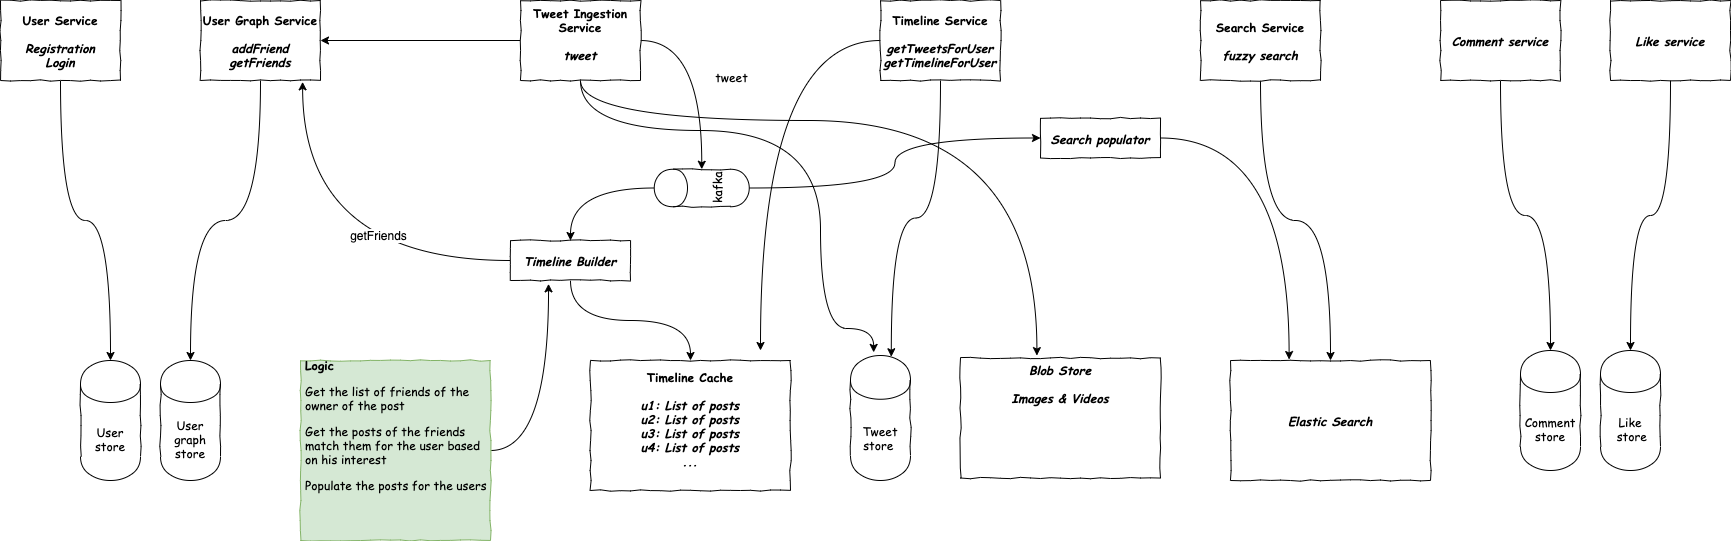

The diagram above was exported from draw.io. Its source (the exported page's mxGraphModel, read from the mxfile embedded in the PNG):
<mxGraphModel dx="1421" dy="636" grid="1" gridSize="10" guides="1" tooltips="1" connect="1" arrows="1" fold="1" page="0" pageScale="1" pageWidth="827" pageHeight="1169" math="0" shadow="0">
  <root>
    <mxCell id="0" />
    <mxCell id="1" parent="0" />
    <mxCell id="wjjfX_bljmPuRytGZC1q-5" style="edgeStyle=orthogonalEdgeStyle;orthogonalLoop=1;jettySize=auto;html=1;entryX=0.5;entryY=0;entryDx=0;entryDy=0;fontFamily=Comic Sans MS;fontSize=12;curved=1;" parent="1" source="wjjfX_bljmPuRytGZC1q-3" target="wjjfX_bljmPuRytGZC1q-4" edge="1">
      <mxGeometry relative="1" as="geometry" />
    </mxCell>
    <mxCell id="wjjfX_bljmPuRytGZC1q-3" value="User Service&lt;br style=&quot;font-size: 12px;&quot;&gt;&lt;br style=&quot;font-size: 12px;&quot;&gt;&lt;i style=&quot;font-size: 12px;&quot;&gt;Registration&lt;br style=&quot;font-size: 12px;&quot;&gt;Login&lt;/i&gt;" style="html=1;whiteSpace=wrap;comic=1;strokeWidth=1;fontFamily=Comic Sans MS;fontStyle=1;labelPosition=center;verticalLabelPosition=middle;align=center;verticalAlign=middle;fontSize=12;" parent="1" vertex="1">
      <mxGeometry x="-240" y="40" width="120" height="80" as="geometry" />
    </mxCell>
    <mxCell id="wjjfX_bljmPuRytGZC1q-4" value="User store" style="shape=cylinder;whiteSpace=wrap;html=1;boundedLbl=1;backgroundOutline=1;comic=1;strokeWidth=1;fontFamily=Comic Sans MS;fontSize=12;" parent="1" vertex="1">
      <mxGeometry x="-160" y="400" width="60" height="120" as="geometry" />
    </mxCell>
    <mxCell id="wjjfX_bljmPuRytGZC1q-9" style="edgeStyle=orthogonalEdgeStyle;curved=1;orthogonalLoop=1;jettySize=auto;html=1;entryX=0.5;entryY=0;entryDx=0;entryDy=0;fontFamily=Comic Sans MS;fontSize=12;" parent="1" source="wjjfX_bljmPuRytGZC1q-6" target="wjjfX_bljmPuRytGZC1q-8" edge="1">
      <mxGeometry relative="1" as="geometry" />
    </mxCell>
    <mxCell id="wjjfX_bljmPuRytGZC1q-6" value="User Graph Service&lt;br style=&quot;font-size: 12px&quot;&gt;&lt;br style=&quot;font-size: 12px&quot;&gt;&lt;i style=&quot;font-size: 12px&quot;&gt;addFriend&lt;br style=&quot;font-size: 12px&quot;&gt;getFriends&lt;br style=&quot;font-size: 12px&quot;&gt;&lt;/i&gt;" style="html=1;whiteSpace=wrap;comic=1;strokeWidth=1;fontFamily=Comic Sans MS;fontStyle=1;labelPosition=center;verticalLabelPosition=middle;align=center;verticalAlign=middle;fontSize=12;" parent="1" vertex="1">
      <mxGeometry x="-40" y="40" width="120" height="80" as="geometry" />
    </mxCell>
    <mxCell id="wjjfX_bljmPuRytGZC1q-8" value="User graph store" style="shape=cylinder;whiteSpace=wrap;html=1;boundedLbl=1;backgroundOutline=1;comic=1;strokeWidth=1;fontFamily=Comic Sans MS;fontSize=12;" parent="1" vertex="1">
      <mxGeometry x="-80" y="400" width="60" height="120" as="geometry" />
    </mxCell>
    <mxCell id="wjjfX_bljmPuRytGZC1q-12" style="edgeStyle=orthogonalEdgeStyle;curved=1;orthogonalLoop=1;jettySize=auto;html=1;entryX=0.386;entryY=-0.025;entryDx=0;entryDy=0;entryPerimeter=0;fontFamily=Comic Sans MS;fontSize=12;" parent="1" source="wjjfX_bljmPuRytGZC1q-10" target="wjjfX_bljmPuRytGZC1q-11" edge="1">
      <mxGeometry relative="1" as="geometry">
        <Array as="points">
          <mxPoint x="340" y="170" />
          <mxPoint x="580" y="170" />
          <mxPoint x="580" y="368" />
        </Array>
      </mxGeometry>
    </mxCell>
    <mxCell id="wjjfX_bljmPuRytGZC1q-16" style="edgeStyle=orthogonalEdgeStyle;curved=1;orthogonalLoop=1;jettySize=auto;html=1;entryX=1;entryY=0.5;entryDx=0;entryDy=0;fontFamily=Comic Sans MS;fontSize=12;" parent="1" source="wjjfX_bljmPuRytGZC1q-10" target="wjjfX_bljmPuRytGZC1q-6" edge="1">
      <mxGeometry relative="1" as="geometry" />
    </mxCell>
    <mxCell id="wjjfX_bljmPuRytGZC1q-17" style="edgeStyle=orthogonalEdgeStyle;curved=1;orthogonalLoop=1;jettySize=auto;html=1;entryX=1;entryY=0.5;entryDx=0;entryDy=0;fontFamily=Comic Sans MS;fontSize=12;" parent="1" source="wjjfX_bljmPuRytGZC1q-10" target="wjjfX_bljmPuRytGZC1q-15" edge="1">
      <mxGeometry relative="1" as="geometry" />
    </mxCell>
    <mxCell id="wjjfX_bljmPuRytGZC1q-21" value="tweet" style="text;html=1;align=center;verticalAlign=middle;resizable=0;points=[];labelBackgroundColor=#ffffff;fontSize=12;fontFamily=Comic Sans MS;" parent="wjjfX_bljmPuRytGZC1q-17" vertex="1" connectable="0">
      <mxGeometry x="0.0259" y="29" relative="1" as="geometry">
        <mxPoint as="offset" />
      </mxGeometry>
    </mxCell>
    <mxCell id="wjjfX_bljmPuRytGZC1q-26" style="edgeStyle=orthogonalEdgeStyle;curved=1;orthogonalLoop=1;jettySize=auto;html=1;entryX=0.382;entryY=-0.02;entryDx=0;entryDy=0;entryPerimeter=0;fontFamily=Comic Sans MS;fontSize=12;" parent="1" source="wjjfX_bljmPuRytGZC1q-10" target="wjjfX_bljmPuRytGZC1q-25" edge="1">
      <mxGeometry relative="1" as="geometry">
        <Array as="points">
          <mxPoint x="340" y="160" />
          <mxPoint x="796" y="160" />
        </Array>
      </mxGeometry>
    </mxCell>
    <mxCell id="wjjfX_bljmPuRytGZC1q-10" value="Tweet Ingestion Service&lt;br style=&quot;font-size: 12px&quot;&gt;&lt;br style=&quot;font-size: 12px&quot;&gt;&lt;i style=&quot;font-size: 12px&quot;&gt;tweet&lt;br style=&quot;font-size: 12px&quot;&gt;&lt;br style=&quot;font-size: 12px&quot;&gt;&lt;/i&gt;" style="html=1;whiteSpace=wrap;comic=1;strokeWidth=1;fontFamily=Comic Sans MS;fontStyle=1;labelPosition=center;verticalLabelPosition=middle;align=center;verticalAlign=middle;fontSize=12;" parent="1" vertex="1">
      <mxGeometry x="280" y="40" width="120" height="80" as="geometry" />
    </mxCell>
    <mxCell id="wjjfX_bljmPuRytGZC1q-11" value="Tweet store&amp;nbsp;" style="shape=cylinder;whiteSpace=wrap;html=1;boundedLbl=1;backgroundOutline=1;comic=1;strokeWidth=1;fontFamily=Comic Sans MS;fontSize=12;" parent="1" vertex="1">
      <mxGeometry x="610" y="395" width="60" height="125" as="geometry" />
    </mxCell>
    <mxCell id="wjjfX_bljmPuRytGZC1q-14" value="Timeline Cache&lt;br style=&quot;font-size: 12px&quot;&gt;&lt;br style=&quot;font-size: 12px&quot;&gt;&lt;i style=&quot;font-size: 12px&quot;&gt;u1: List of posts&lt;br style=&quot;font-size: 12px&quot;&gt;&lt;/i&gt;&lt;i style=&quot;font-size: 12px&quot;&gt;u2: List of posts&lt;br style=&quot;font-size: 12px&quot;&gt;&lt;/i&gt;&lt;i style=&quot;font-size: 12px&quot;&gt;u3: List of posts&lt;br style=&quot;font-size: 12px&quot;&gt;&lt;/i&gt;&lt;i style=&quot;font-size: 12px&quot;&gt;u4: List of posts&lt;br style=&quot;font-size: 12px&quot;&gt;&lt;/i&gt;&lt;i style=&quot;font-size: 12px&quot;&gt;...&lt;br style=&quot;font-size: 12px&quot;&gt;&lt;br style=&quot;font-size: 12px&quot;&gt;&lt;/i&gt;" style="html=1;whiteSpace=wrap;comic=1;strokeWidth=1;fontFamily=Comic Sans MS;fontStyle=1;labelPosition=center;verticalLabelPosition=middle;align=center;verticalAlign=middle;fontSize=12;" parent="1" vertex="1">
      <mxGeometry x="350" y="400" width="200" height="130" as="geometry" />
    </mxCell>
    <mxCell id="wjjfX_bljmPuRytGZC1q-19" style="edgeStyle=orthogonalEdgeStyle;curved=1;orthogonalLoop=1;jettySize=auto;html=1;entryX=0.5;entryY=0;entryDx=0;entryDy=0;fontFamily=Comic Sans MS;fontSize=12;" parent="1" source="wjjfX_bljmPuRytGZC1q-15" target="wjjfX_bljmPuRytGZC1q-18" edge="1">
      <mxGeometry relative="1" as="geometry" />
    </mxCell>
    <mxCell id="iumqp8yY75Zo468b36FK-2" style="edgeStyle=orthogonalEdgeStyle;curved=1;orthogonalLoop=1;jettySize=auto;html=1;entryX=0;entryY=0.5;entryDx=0;entryDy=0;" parent="1" source="wjjfX_bljmPuRytGZC1q-15" target="CZ3t-ca7x-TJpPX9jHaT-3" edge="1">
      <mxGeometry relative="1" as="geometry" />
    </mxCell>
    <mxCell id="wjjfX_bljmPuRytGZC1q-15" value="kafka" style="shape=cylinder;whiteSpace=wrap;html=1;boundedLbl=1;backgroundOutline=1;comic=1;strokeWidth=1;fontFamily=Comic Sans MS;fontSize=12;rotation=-90;" parent="1" vertex="1">
      <mxGeometry x="442.5" y="180" width="37.5" height="95" as="geometry" />
    </mxCell>
    <mxCell id="wjjfX_bljmPuRytGZC1q-20" style="edgeStyle=orthogonalEdgeStyle;curved=1;orthogonalLoop=1;jettySize=auto;html=1;entryX=0.5;entryY=0;entryDx=0;entryDy=0;fontFamily=Comic Sans MS;fontSize=12;" parent="1" source="wjjfX_bljmPuRytGZC1q-18" target="wjjfX_bljmPuRytGZC1q-14" edge="1">
      <mxGeometry relative="1" as="geometry" />
    </mxCell>
    <mxCell id="vFD8vuFTS2QRrn0HTOkI-3" style="edgeStyle=orthogonalEdgeStyle;orthogonalLoop=1;jettySize=auto;html=1;entryX=0.851;entryY=1.017;entryDx=0;entryDy=0;entryPerimeter=0;curved=1;" parent="1" source="wjjfX_bljmPuRytGZC1q-18" target="wjjfX_bljmPuRytGZC1q-6" edge="1">
      <mxGeometry relative="1" as="geometry" />
    </mxCell>
    <mxCell id="vFD8vuFTS2QRrn0HTOkI-4" value="getFriends" style="text;html=1;align=center;verticalAlign=middle;resizable=0;points=[];labelBackgroundColor=#ffffff;" parent="vFD8vuFTS2QRrn0HTOkI-3" vertex="1" connectable="0">
      <mxGeometry x="-0.3136" y="-26" relative="1" as="geometry">
        <mxPoint as="offset" />
      </mxGeometry>
    </mxCell>
    <mxCell id="wjjfX_bljmPuRytGZC1q-18" value="&lt;i style=&quot;font-size: 12px;&quot;&gt;Timeline Builder&lt;br style=&quot;font-size: 12px;&quot;&gt;&lt;/i&gt;" style="html=1;whiteSpace=wrap;comic=1;strokeWidth=1;fontFamily=Comic Sans MS;fontStyle=1;labelPosition=center;verticalLabelPosition=middle;align=center;verticalAlign=middle;fontSize=12;" parent="1" vertex="1">
      <mxGeometry x="270" y="280" width="120" height="40" as="geometry" />
    </mxCell>
    <mxCell id="vFD8vuFTS2QRrn0HTOkI-5" style="edgeStyle=orthogonalEdgeStyle;curved=1;orthogonalLoop=1;jettySize=auto;html=1;entryX=0.317;entryY=1.084;entryDx=0;entryDy=0;entryPerimeter=0;" parent="1" source="wjjfX_bljmPuRytGZC1q-23" target="wjjfX_bljmPuRytGZC1q-18" edge="1">
      <mxGeometry relative="1" as="geometry" />
    </mxCell>
    <mxCell id="wjjfX_bljmPuRytGZC1q-23" value="&lt;h1 style=&quot;font-size: 12px&quot;&gt;Logic&lt;/h1&gt;&lt;p style=&quot;font-size: 12px&quot;&gt;Get the list of friends of the owner of the post&lt;/p&gt;&lt;p style=&quot;font-size: 12px&quot;&gt;Get the posts of the friends match them for the user based on his interest&lt;/p&gt;&lt;p style=&quot;font-size: 12px&quot;&gt;Populate the posts for the users&lt;/p&gt;" style="text;html=1;strokeColor=#82b366;fillColor=#d5e8d4;spacing=5;spacingTop=-20;whiteSpace=wrap;overflow=hidden;rounded=0;comic=1;fontFamily=Comic Sans MS;fontSize=12;" parent="1" vertex="1">
      <mxGeometry x="60" y="400" width="190" height="180" as="geometry" />
    </mxCell>
    <mxCell id="wjjfX_bljmPuRytGZC1q-25" value="&lt;i style=&quot;font-size: 12px;&quot;&gt;Blob Store&lt;br style=&quot;font-size: 12px;&quot;&gt;&lt;br style=&quot;font-size: 12px;&quot;&gt;Images &amp;amp; Videos&lt;br style=&quot;font-size: 12px;&quot;&gt;&lt;br style=&quot;font-size: 12px;&quot;&gt;&lt;br style=&quot;font-size: 12px;&quot;&gt;&lt;br style=&quot;font-size: 12px;&quot;&gt;&lt;br style=&quot;font-size: 12px;&quot;&gt;&lt;br style=&quot;font-size: 12px;&quot;&gt;&lt;/i&gt;" style="html=1;whiteSpace=wrap;comic=1;strokeWidth=1;fontFamily=Comic Sans MS;fontStyle=1;labelPosition=center;verticalLabelPosition=middle;align=center;verticalAlign=middle;fontSize=12;" parent="1" vertex="1">
      <mxGeometry x="720" y="397.5" width="200" height="120" as="geometry" />
    </mxCell>
    <mxCell id="CZ3t-ca7x-TJpPX9jHaT-5" style="edgeStyle=orthogonalEdgeStyle;orthogonalLoop=1;jettySize=auto;html=1;entryX=0.5;entryY=0;entryDx=0;entryDy=0;curved=1;fontSize=12;" parent="1" source="CZ3t-ca7x-TJpPX9jHaT-1" target="CZ3t-ca7x-TJpPX9jHaT-2" edge="1">
      <mxGeometry relative="1" as="geometry" />
    </mxCell>
    <mxCell id="CZ3t-ca7x-TJpPX9jHaT-1" value="Search Service&lt;br style=&quot;font-size: 12px;&quot;&gt;&lt;br style=&quot;font-size: 12px;&quot;&gt;&lt;i style=&quot;font-size: 12px;&quot;&gt;fuzzy search&lt;br style=&quot;font-size: 12px;&quot;&gt;&lt;/i&gt;" style="html=1;whiteSpace=wrap;comic=1;strokeWidth=1;fontFamily=Comic Sans MS;fontStyle=1;labelPosition=center;verticalLabelPosition=middle;align=center;verticalAlign=middle;fontSize=12;" parent="1" vertex="1">
      <mxGeometry x="960" y="40" width="120" height="80" as="geometry" />
    </mxCell>
    <mxCell id="CZ3t-ca7x-TJpPX9jHaT-2" value="&lt;i style=&quot;font-size: 12px&quot;&gt;Elastic Search&lt;br style=&quot;font-size: 12px&quot;&gt;&lt;/i&gt;" style="html=1;whiteSpace=wrap;comic=1;strokeWidth=1;fontFamily=Comic Sans MS;fontStyle=1;labelPosition=center;verticalLabelPosition=middle;align=center;verticalAlign=middle;fontSize=12;" parent="1" vertex="1">
      <mxGeometry x="990" y="400" width="200" height="120" as="geometry" />
    </mxCell>
    <mxCell id="CZ3t-ca7x-TJpPX9jHaT-6" style="edgeStyle=orthogonalEdgeStyle;curved=1;orthogonalLoop=1;jettySize=auto;html=1;entryX=0.293;entryY=-0.008;entryDx=0;entryDy=0;entryPerimeter=0;fontSize=12;" parent="1" source="CZ3t-ca7x-TJpPX9jHaT-3" target="CZ3t-ca7x-TJpPX9jHaT-2" edge="1">
      <mxGeometry relative="1" as="geometry" />
    </mxCell>
    <mxCell id="CZ3t-ca7x-TJpPX9jHaT-3" value="&lt;i style=&quot;font-size: 12px;&quot;&gt;Search populator&lt;br style=&quot;font-size: 12px;&quot;&gt;&lt;/i&gt;" style="html=1;whiteSpace=wrap;comic=1;strokeWidth=1;fontFamily=Comic Sans MS;fontStyle=1;labelPosition=center;verticalLabelPosition=middle;align=center;verticalAlign=middle;fontSize=12;" parent="1" vertex="1">
      <mxGeometry x="800" y="157.5" width="120" height="40" as="geometry" />
    </mxCell>
    <mxCell id="iumqp8yY75Zo468b36FK-3" style="edgeStyle=orthogonalEdgeStyle;curved=1;orthogonalLoop=1;jettySize=auto;html=1;" parent="1" source="iumqp8yY75Zo468b36FK-1" edge="1">
      <mxGeometry relative="1" as="geometry">
        <mxPoint x="520" y="390" as="targetPoint" />
      </mxGeometry>
    </mxCell>
    <mxCell id="iumqp8yY75Zo468b36FK-4" style="edgeStyle=orthogonalEdgeStyle;curved=1;orthogonalLoop=1;jettySize=auto;html=1;entryX=0.68;entryY=0.01;entryDx=0;entryDy=0;entryPerimeter=0;" parent="1" source="iumqp8yY75Zo468b36FK-1" target="wjjfX_bljmPuRytGZC1q-11" edge="1">
      <mxGeometry relative="1" as="geometry" />
    </mxCell>
    <mxCell id="iumqp8yY75Zo468b36FK-1" value="Timeline Service&lt;br style=&quot;font-size: 12px&quot;&gt;&lt;br style=&quot;font-size: 12px&quot;&gt;&lt;i style=&quot;font-size: 12px&quot;&gt;getTweetsForUser&lt;br style=&quot;font-size: 12px&quot;&gt;getTimelineForUser&lt;br style=&quot;font-size: 12px&quot;&gt;&lt;/i&gt;" style="html=1;whiteSpace=wrap;comic=1;strokeWidth=1;fontFamily=Comic Sans MS;fontStyle=1;labelPosition=center;verticalLabelPosition=middle;align=center;verticalAlign=middle;fontSize=12;" parent="1" vertex="1">
      <mxGeometry x="640" y="40" width="120" height="80" as="geometry" />
    </mxCell>
    <mxCell id="f9ZDwsv8RnBkCf57hyOd-5" style="edgeStyle=orthogonalEdgeStyle;orthogonalLoop=1;jettySize=auto;html=1;entryX=0.5;entryY=0;entryDx=0;entryDy=0;curved=1;" parent="1" source="f9ZDwsv8RnBkCf57hyOd-1" target="f9ZDwsv8RnBkCf57hyOd-3" edge="1">
      <mxGeometry relative="1" as="geometry" />
    </mxCell>
    <mxCell id="f9ZDwsv8RnBkCf57hyOd-1" value="&lt;i style=&quot;font-size: 12px&quot;&gt;Comment service&lt;br style=&quot;font-size: 12px&quot;&gt;&lt;/i&gt;" style="html=1;whiteSpace=wrap;comic=1;strokeWidth=1;fontFamily=Comic Sans MS;fontStyle=1;labelPosition=center;verticalLabelPosition=middle;align=center;verticalAlign=middle;fontSize=12;" parent="1" vertex="1">
      <mxGeometry x="1200" y="40" width="120" height="80" as="geometry" />
    </mxCell>
    <mxCell id="f9ZDwsv8RnBkCf57hyOd-6" style="edgeStyle=orthogonalEdgeStyle;curved=1;orthogonalLoop=1;jettySize=auto;html=1;entryX=0.5;entryY=0;entryDx=0;entryDy=0;" parent="1" source="f9ZDwsv8RnBkCf57hyOd-2" target="f9ZDwsv8RnBkCf57hyOd-4" edge="1">
      <mxGeometry relative="1" as="geometry" />
    </mxCell>
    <mxCell id="f9ZDwsv8RnBkCf57hyOd-2" value="&lt;i style=&quot;font-size: 12px&quot;&gt;Like service&lt;br style=&quot;font-size: 12px&quot;&gt;&lt;/i&gt;" style="html=1;whiteSpace=wrap;comic=1;strokeWidth=1;fontFamily=Comic Sans MS;fontStyle=1;labelPosition=center;verticalLabelPosition=middle;align=center;verticalAlign=middle;fontSize=12;" parent="1" vertex="1">
      <mxGeometry x="1370" y="40" width="120" height="80" as="geometry" />
    </mxCell>
    <mxCell id="f9ZDwsv8RnBkCf57hyOd-3" value="Comment&lt;br&gt;store" style="shape=cylinder;whiteSpace=wrap;html=1;boundedLbl=1;backgroundOutline=1;comic=1;strokeWidth=1;fontFamily=Comic Sans MS;fontSize=12;" parent="1" vertex="1">
      <mxGeometry x="1280" y="390" width="60" height="120" as="geometry" />
    </mxCell>
    <mxCell id="f9ZDwsv8RnBkCf57hyOd-4" value="Like&lt;br&gt;&amp;nbsp;store" style="shape=cylinder;whiteSpace=wrap;html=1;boundedLbl=1;backgroundOutline=1;comic=1;strokeWidth=1;fontFamily=Comic Sans MS;fontSize=12;" parent="1" vertex="1">
      <mxGeometry x="1360" y="390" width="60" height="120" as="geometry" />
    </mxCell>
  </root>
</mxGraphModel>